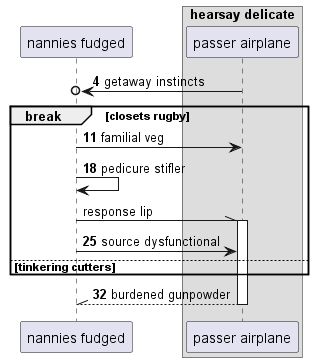

The diagram above was rendered by PlantUML. Its source (embedded in the PNG):
@startuml
participant "nannies fudged" as 0
box "hearsay delicate"
participant "passer airplane" as 1
end box
autonumber 4 7
1 ->o 0: getaway instincts
break closets rugby
0 -> 1: familial veg
0 -> 0: pedicure stifler
autonumber stop
0 -\\ 1++ : response lip
autonumber resume
0 -> 1: source dysfunctional
else tinkering cutters
end
return burdened gunpowder
@enduml